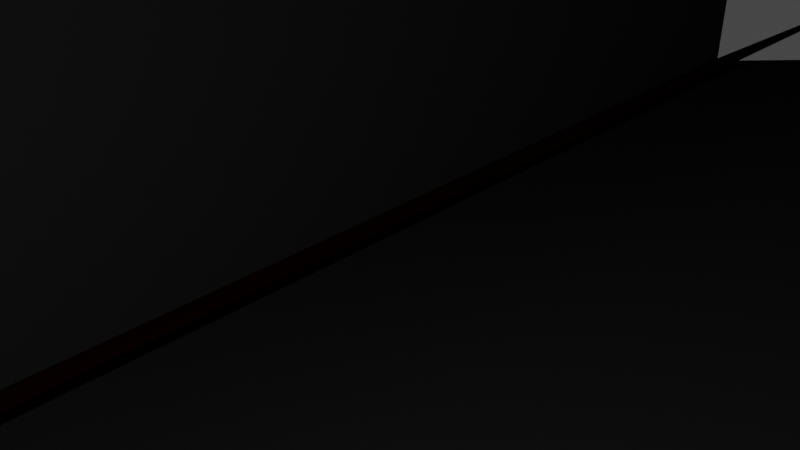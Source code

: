 # Source: spaceship3.blend  (saved by Blender 2.80.75; exported with 4.5.12 LTS)
import bpy
from mathutils import Matrix  # noqa: F401  (used for matrix-valued properties, if any)

bpy.ops.wm.read_factory_settings(use_empty=True)
scene = bpy.context.scene
scene.name = 'Scene'

# ---- collections
col_collection = bpy.data.collections.new('Collection'); scene.collection.children.link(col_collection)

# ---- materials (node trees are filled in below, after node groups)
mat_lambert4sg = bpy.data.materials.new('lambert4SG')
mat_lambert4sg.surface_render_method = 'BLENDED'
mat_lambert4sg.blend_method = 'BLEND'
mat_lambert4sg.use_transparent_shadow = False
mat_lambert4sg.diffuse_color = (0.07, 0.07, 0.07, 1.0)
mat_lambert4sg.roughness = 1.0
mat_lambert4sg.specular_intensity = 0.0
mat_lambert3sg = bpy.data.materials.new('lambert3SG')
mat_lambert3sg.surface_render_method = 'BLENDED'
mat_lambert3sg.blend_method = 'BLEND'
mat_lambert3sg.use_transparent_shadow = False
mat_lambert3sg.diffuse_color = (0.33, 0.04, 0.04, 1.0)
mat_lambert3sg.roughness = 1.0
mat_lambert3sg.specular_intensity = 0.0
mat_lambert2sg = bpy.data.materials.new('lambert2SG')
mat_lambert2sg.surface_render_method = 'BLENDED'
mat_lambert2sg.blend_method = 'BLEND'
mat_lambert2sg.use_transparent_shadow = False
mat_lambert2sg.diffuse_color = (0.4, 0.4, 0.4, 1.0)
mat_lambert2sg.roughness = 1.0
mat_lambert2sg.specular_intensity = 0.0

# ---- material node trees
mat_lambert4sg.use_nodes = True; mat_lambert4sg.node_tree.nodes.clear()
_N = mat_lambert4sg.node_tree.nodes; _L = mat_lambert4sg.node_tree.links
n0 = _N.new('ShaderNodeOutputMaterial'); n0.name = 'Material Output'; n0.location = (300, 300)
n1 = _N.new('ShaderNodeBsdfPrincipled'); n1.name = 'Principled BSDF'; n1.location = (10, 300)
n1.distribution = 'GGX'
n1.subsurface_method = 'BURLEY'
n1.inputs[0].default_value = (0.07, 0.07, 0.07, 1.0)
n1.inputs[2].default_value = 1.0
n1.inputs[3].default_value = 1.0
n1.inputs[13].default_value = 0.0
n1.inputs[27].default_value = (0.0, 0.0, 0.0, 1.0)
n1.inputs[28].default_value = 1.0
_L.new(n1.outputs[0], n0.inputs[0])
n0.is_active_output = True
mat_lambert3sg.use_nodes = True; mat_lambert3sg.node_tree.nodes.clear()
_N = mat_lambert3sg.node_tree.nodes; _L = mat_lambert3sg.node_tree.links
n0 = _N.new('ShaderNodeOutputMaterial'); n0.name = 'Material Output'; n0.location = (300, 300)
n1 = _N.new('ShaderNodeBsdfPrincipled'); n1.name = 'Principled BSDF'; n1.location = (10, 300)
n1.distribution = 'GGX'
n1.subsurface_method = 'BURLEY'
n1.inputs[0].default_value = (0.33, 0.04, 0.04, 1.0)
n1.inputs[2].default_value = 1.0
n1.inputs[3].default_value = 1.0
n1.inputs[13].default_value = 0.0
n1.inputs[27].default_value = (0.0, 0.0, 0.0, 1.0)
n1.inputs[28].default_value = 1.0
_L.new(n1.outputs[0], n0.inputs[0])
n0.is_active_output = True
mat_lambert2sg.use_nodes = True; mat_lambert2sg.node_tree.nodes.clear()
_N = mat_lambert2sg.node_tree.nodes; _L = mat_lambert2sg.node_tree.links
n0 = _N.new('ShaderNodeOutputMaterial'); n0.name = 'Material Output'; n0.location = (300, 300)
n1 = _N.new('ShaderNodeBsdfPrincipled'); n1.name = 'Principled BSDF'; n1.location = (10, 300)
n1.distribution = 'GGX'
n1.subsurface_method = 'BURLEY'
n1.inputs[0].default_value = (0.4, 0.4, 0.4, 1.0)
n1.inputs[2].default_value = 1.0
n1.inputs[3].default_value = 1.0
n1.inputs[13].default_value = 0.0
n1.inputs[27].default_value = (0.0, 0.0, 0.0, 1.0)
n1.inputs[28].default_value = 1.0
_L.new(n1.outputs[0], n0.inputs[0])
n0.is_active_output = True

# ---- world
world_world = bpy.data.worlds.new('World'); scene.world = world_world
world_world.use_nodes = True; world_world.node_tree.nodes.clear()
_N = world_world.node_tree.nodes; _L = world_world.node_tree.links
n0 = _N.new('ShaderNodeOutputWorld'); n0.name = 'World Output'; n0.location = (300, 300)
n1 = _N.new('ShaderNodeBackground'); n1.name = 'Background'; n1.location = (10, 300)
n1.inputs[0].default_value = (0.05088, 0.05088, 0.05088, 1.0)
_L.new(n1.outputs[0], n0.inputs[0])
n0.is_active_output = True
world_world.color = (0.05088, 0.05088, 0.05088)
world_world.use_sun_shadow = False
world_world.sun_shadow_jitter_overblur = 0.0

# ---- cameras
cam_camera = bpy.data.cameras.new('Camera')
cam_camera.clip_end = 100.0
cam_camera.ortho_scale = 7.314

# ---- lights
light_light = bpy.data.lights.new('Light', 'POINT')
light_light.transmission_factor = 0.0
light_light.energy = 1000.0
light_light.shadow_soft_size = 0.1
light_light.shadow_maximum_resolution = 0.006
light_light.use_absolute_resolution = True

# ---- meshes
me_spaceship3 = bpy.data.meshes.new('spaceship3')
me_spaceship3.from_pydata([(-18.21, -32.07, 356.8), (18.21, -32.07, 356.8), (24.01, -2.527, 366.0), (-24.01, -2.527, 366.0), (45.08, 18.99, 68.5), (-45.08, 18.99, 68.5), (-65.64, 40.36, -199.6), (65.64, 40.36, -199.6), (49.8, -24.82, -199.6), (-49.8, -24.82, -199.6), (50.89, 24.92, -13.53), (-26.77, 91.6, -57.61), (26.77, 91.6, -57.61), (20.55, 107.0, -267.8), (-20.55, 107.0, -267.8), (24.1, 73.09, 0.1459), (-24.1, 73.09, 0.1459), (-50.89, 24.92, -13.53)], [], [(0, 1, 2, 3), (3, 2, 4, 5), (6, 7, 8, 9), (8, 1, 0, 9), (10, 8, 7), (9, 0, 3, 5), (11, 12, 13, 14), (5, 4, 15, 16), (10, 7, 13, 12), (7, 6, 14, 13), (6, 17, 11, 14), (10, 12, 15), (12, 11, 16, 15), (16, 17, 5), (10, 15, 4), (11, 17, 16), (8, 4, 2, 1), (9, 17, 6), (10, 4, 8), (9, 5, 17)])
me_spaceship3.polygons.foreach_set('use_smooth', [0, 0, 0, 0, 1, 1, 0, 0, 0, 0, 0, 0, 0, 0, 0, 0, 1, 1, 1, 1])
me_spaceship3.polygons.foreach_set('material_index', [2, 2, 2, 2, 2, 2, 2, 0, 2, 2, 2, 0, 0, 0, 0, 0, 2, 2, 2, 2])
_k = set([(0, 3), (0, 9), (1, 2), (1, 8), (2, 4), (3, 5), (4, 10), (5, 17), (6, 9), (6, 17), (7, 8), (7, 10)])
me_spaceship3.attributes.new('sharp_edge', 'BOOLEAN', 'EDGE').data.foreach_set('value', [ (min(e.vertices), max(e.vertices)) in _k for e in me_spaceship3.edges])
_uv = me_spaceship3.uv_layers.new(name='UVMap')
_uv.uv.foreach_set('vector', [0.375, 0.0, 0.625, 0.0, 0.625, 0.25, 0.375, 0.25, 0.375, 0.25, 0.625, 0.25, 0.625, 0.3576, 0.375, 0.3576, 0.375, 0.5, 0.625, 0.5, 0.625, 0.75, 0.375, 0.75, 0.625, 0.75, 0.625, 1.0, 0.375, 1.0, 0.375, 0.75, 0.7622, 0.25, 0.875, 0.0, 0.875, 0.25, 0.125, 0.0, 0.375, 0.0, 0.375, 0.25, 0.2674, 0.25, 0.375, 0.3872, 0.625, 0.3872, 0.625, 0.5, 0.375, 0.5, 0.375, 0.3872, 0.625, 0.3872, 0.625, 0.3872, 0.375, 0.3872, 0.625, 0.3872, 0.625, 0.5, 0.625, 0.5, 0.625, 0.3872, 0.625, 0.5, 0.375, 0.5, 0.375, 0.5, 0.625, 0.5, 0.375, 0.5, 0.375, 0.3872, 0.375, 0.3872, 0.375, 0.5, 0.625, 0.3872, 0.625, 0.3872, 0.625, 0.3872, 0.625, 0.3872, 0.375, 0.3872, 0.375, 0.3872, 0.625, 0.3872, 0.375, 0.3872, 0.375, 0.3872, 0.375, 0.3872, 0.625, 0.3872, 0.625, 0.3872, 0.625, 0.3872, 0.375, 0.3872, 0.375, 0.3872, 0.375, 0.3872, 0.875, 0.0, 0.7326, 0.25, 0.625, 0.25, 0.625, 0.0, 0.125, 0.0, 0.2378, 0.25, 0.125, 0.25, 0.7622, 0.25, 0.7326, 0.25, 0.875, 0.0, 0.125, 0.0, 0.2674, 0.25, 0.2378, 0.25])
me_spaceship3.materials.append(mat_lambert4sg)
me_spaceship3.materials.append(mat_lambert3sg)
me_spaceship3.materials.append(mat_lambert2sg)
me_spaceship3.use_remesh_preserve_volume = False
me_spaceship3.use_remesh_preserve_attributes = False
me_spaceship3.use_mirror_vertex_groups = False
me_spaceship3.update()
me_spaceship3.normals_split_custom_set([tuple(v) for v in zip(*[iter([0.0, -0.2969, 0.9549, 0.0, -0.2969, 0.9549, 0.0, -0.2969, 0.9549, 0.0, -0.2969, 0.9549, 0.0, 0.9974, 0.07214, 0.0, 0.9974, 0.07214, 0.0, 0.9974, 0.07214, 0.0, 0.9974, 0.07214, 0.0, 0.0, -1.0, 0.0, 0.0, -1.0, 0.0, 0.0, -1.0, 0.0, 0.0, -1.0, 0.0, -0.9999, -0.01303, 0.0, -0.9999, -0.01303, 0.0, -0.9999, -0.01303, 0.0, -0.9999, -0.01303, 0.9732, -0.2235, 0.05407, 0.9717, -0.2294, 0.05604, 0.9701, -0.2357, 0.05736, -0.9717, -0.2294, 0.05604, -0.9753, -0.2143, 0.05293, -0.9753, -0.2143, 0.05293, -0.9753, -0.2144, 0.05293, 0.0, 0.9973, 0.07327, 0.0, 0.9973, 0.07327, 0.0, 0.9973, 0.07327, 0.0, 0.9973, 0.07327, 0.0, 0.7841, 0.6206, 0.0, 0.7841, 0.6206, 0.0, 0.7841, 0.6206, 0.0, 0.7841, 0.6206, 0.8656, 0.4975, 0.05741, 0.8656, 0.4975, 0.05741, 0.8656, 0.4975, 0.05741, 0.8656, 0.4975, 0.05741, 0.0, -0.715, -0.6991, 0.0, -0.715, -0.6991, 0.0, -0.715, -0.6991, 0.0, -0.715, -0.6991, -0.8656, 0.4975, 0.05741, -0.8656, 0.4975, 0.05741, -0.8656, 0.4975, 0.05741, -0.8656, 0.4975, 0.05741, 0.8805, 0.4381, 0.1812, 0.8805, 0.4381, 0.1812, 0.8805, 0.4381, 0.1812, 0.0, 0.9523, 0.3053, 0.0, 0.9523, 0.3053, 0.0, 0.9523, 0.3053, 0.0, 0.9523, 0.3053, -0.8813, 0.4628, 0.09589, -0.8813, 0.4628, 0.09589, -0.8813, 0.4628, 0.09589, 0.8813, 0.4628, 0.09589, 0.8813, 0.4628, 0.09589, 0.8813, 0.4628, 0.09589, -0.8805, 0.4381, 0.1812, -0.8805, 0.4381, 0.1812, -0.8805, 0.4381, 0.1812, 0.9717, -0.2294, 0.05604, 0.9753, -0.2144, 0.05293, 0.9753, -0.2143, 0.05293, 0.9753, -0.2143, 0.05293, -0.9717, -0.2294, 0.05604, -0.9732, -0.2235, 0.05407, -0.9701, -0.2357, 0.05736, 0.9732, -0.2235, 0.05407, 0.9753, -0.2144, 0.05293, 0.9717, -0.2294, 0.05604, -0.9717, -0.2294, 0.05604, -0.9753, -0.2144, 0.05293, -0.9732, -0.2235, 0.05407])] * 3)])
me_spaceship3_001 = bpy.data.meshes.new('spaceship3.001')
me_spaceship3_001.from_pydata([(-52.74, -20.41, 114.0), (-52.74, -6.115, 114.0), (-67.03, -6.115, 114.0), (-67.03, -20.41, 114.0), (-52.74, -6.115, -9.96), (-67.03, -6.115, -9.96), (-52.74, -20.41, -9.96), (-67.03, -20.41, -9.96)], [], [(0, 1, 2, 3), (1, 4, 5, 2), (6, 0, 3, 7), (3, 2, 5, 7), (6, 4, 1, 0)])
_uv = me_spaceship3_001.uv_layers.new(name='UVMap')
_uv.uv.foreach_set('vector', [0.375, 0.0, 0.375, 0.25, 0.625, 0.25, 0.625, 0.0, 0.375, 0.25, 0.375, 0.5, 0.625, 0.5, 0.625, 0.25, 0.375, 0.75, 0.375, 1.0, 0.625, 1.0, 0.625, 0.75, 0.625, 0.0, 0.625, 0.25, 0.875, 0.25, 0.875, 0.0, 0.125, 0.0, 0.125, 0.25, 0.375, 0.25, 0.375, 0.0])
me_spaceship3_001.materials.append(mat_lambert4sg)
me_spaceship3_001.materials.append(mat_lambert3sg)
me_spaceship3_001.materials.append(mat_lambert2sg)
me_spaceship3_001.use_remesh_preserve_volume = False
me_spaceship3_001.use_remesh_preserve_attributes = False
me_spaceship3_001.use_mirror_vertex_groups = False
me_spaceship3_001.update()
me_spaceship3_001.normals_split_custom_set([tuple(v) for v in zip(*[iter([0.0, 0.0, 1.0, 0.0, 0.0, 1.0, 0.0, 0.0, 1.0, 0.0, 0.0, 1.0, 0.0, 1.0, 0.0, 0.0, 1.0, 0.0, 0.0, 1.0, 0.0, 0.0, 1.0, 0.0, 0.0, -1.0, 0.0, 0.0, -1.0, 0.0, 0.0, -1.0, 0.0, 0.0, -1.0, 0.0, -1.0, 0.0, 0.0, -1.0, 0.0, 0.0, -1.0, 0.0, 0.0, -1.0, 0.0, 0.0, 1.0, 0.0, 0.0, 1.0, 0.0, 0.0, 1.0, 0.0, 0.0, 1.0, 0.0, 0.0])] * 3)])
me_spaceship3_002 = bpy.data.meshes.new('spaceship3.002')
me_spaceship3_002.from_pydata([(52.74, -20.41, 114.0), (67.03, -20.41, 114.0), (67.03, -6.115, 114.0), (52.74, -6.115, 114.0), (67.03, -6.115, -9.96), (52.74, -6.115, -9.96), (52.74, -20.41, -9.96), (67.03, -20.41, -9.96)], [], [(0, 1, 2, 3), (3, 2, 4, 5), (6, 7, 1, 0), (1, 7, 4, 2), (6, 0, 3, 5)])
_uv = me_spaceship3_002.uv_layers.new(name='UVMap')
_uv.uv.foreach_set('vector', [0.375, 0.0, 0.625, 0.0, 0.625, 0.25, 0.375, 0.25, 0.375, 0.25, 0.625, 0.25, 0.625, 0.5, 0.375, 0.5, 0.375, 0.75, 0.625, 0.75, 0.625, 1.0, 0.375, 1.0, 0.625, 0.0, 0.875, 0.0, 0.875, 0.25, 0.625, 0.25, 0.125, 0.0, 0.375, 0.0, 0.375, 0.25, 0.125, 0.25])
me_spaceship3_002.materials.append(mat_lambert4sg)
me_spaceship3_002.materials.append(mat_lambert3sg)
me_spaceship3_002.materials.append(mat_lambert2sg)
me_spaceship3_002.use_remesh_preserve_volume = False
me_spaceship3_002.use_remesh_preserve_attributes = False
me_spaceship3_002.use_mirror_vertex_groups = False
me_spaceship3_002.update()
me_spaceship3_002.normals_split_custom_set([tuple(v) for v in zip(*[iter([0.0, 0.0, 1.0, 0.0, 0.0, 1.0, 0.0, 0.0, 1.0, 0.0, 0.0, 1.0, 0.0, 1.0, 0.0, 0.0, 1.0, 0.0, 0.0, 1.0, 0.0, 0.0, 1.0, 0.0, 0.0, -1.0, 0.0, 0.0, -1.0, 0.0, 0.0, -1.0, 0.0, 0.0, -1.0, 0.0, 1.0, 0.0, 0.0, 1.0, 0.0, 0.0, 1.0, 0.0, 0.0, 1.0, 0.0, 0.0, -1.0, 0.0, 0.0, -1.0, 0.0, 0.0, -1.0, 0.0, 0.0, -1.0, 0.0, 0.0])] * 3)])
me_spaceship3_003 = bpy.data.meshes.new('spaceship3.003')
me_spaceship3_003.from_pydata([(71.27, -22.88, -36.06), (105.4, -41.58, -19.3), (105.4, -28.52, -19.3), (71.27, -7.998, -36.06), (128.8, -28.52, -153.3), (101.0, -7.998, -186.8), (128.8, -41.58, -153.3), (101.0, -22.88, -186.8), (232.8, -111.5, 43.38), (232.8, -111.5, -28.26), (232.8, -105.2, -28.26), (232.8, -105.2, 43.38), (214.1, -91.43, -50.78), (214.1, -98.9, -50.78), (209.8, -98.9, 32.1), (209.8, -91.43, 32.1)], [], [(0, 1, 2, 3), (3, 2, 4, 5), (5, 4, 6, 7), (7, 6, 1, 0), (8, 9, 10, 11), (4, 12, 13, 6), (1, 6, 13, 14), (2, 1, 14, 15), (4, 2, 15, 12), (12, 10, 9, 13), (14, 13, 9, 8), (15, 14, 8, 11), (12, 15, 11, 10)])
me_spaceship3_003.polygons.foreach_set('use_smooth', [1, 1, 1, 1, 0, 1, 1, 1, 1, 1, 1, 1, 1])
me_spaceship3_003.polygons.foreach_set('material_index', [1, 1, 1, 1, 1, 2, 2, 2, 2, 1, 1, 1, 1])
_k = set([(0, 1), (0, 3), (0, 7), (1, 14), (2, 3), (2, 15), (3, 5), (4, 5), (4, 12), (5, 7), (6, 7), (6, 13), (8, 9), (8, 11), (8, 14), (9, 10), (9, 13), (10, 11), (10, 12), (11, 15)])
me_spaceship3_003.attributes.new('sharp_edge', 'BOOLEAN', 'EDGE').data.foreach_set('value', [ (min(e.vertices), max(e.vertices)) in _k for e in me_spaceship3_003.edges])
_uv = me_spaceship3_003.uv_layers.new(name='UVMap')
_uv.uv.foreach_set('vector', [0.375, 0.0, 0.4278, 0.0, 0.4278, 0.25, 0.375, 0.25, 0.375, 0.25, 0.4278, 0.25, 0.4278, 0.5, 0.375, 0.5, 0.375, 0.5, 0.4278, 0.5, 0.4278, 0.75, 0.375, 0.75, 0.375, 0.75, 0.4278, 0.75, 0.4278, 1.0, 0.375, 1.0, 0.625, 0.0, 0.875, 0.0, 0.875, 0.25, 0.625, 0.25, 0.4278, 0.5, 0.5895, 0.5, 0.5895, 0.75, 0.4278, 0.75, 0.4278, 1.0, 0.4278, 0.75, 0.5895, 0.75, 0.5895, 1.0, 0.4278, 0.25, 0.4278, 0.0, 0.5895, 0.0, 0.5895, 0.25, 0.4278, 0.5, 0.4278, 0.25, 0.5895, 0.25, 0.5895, 0.5, 0.5895, 0.5, 0.625, 0.5, 0.625, 0.75, 0.5895, 0.75, 0.5895, 1.0, 0.5895, 0.75, 0.625, 0.75, 0.625, 1.0, 0.5895, 0.25, 0.5895, 0.0, 0.625, 0.0, 0.625, 0.25, 0.5895, 0.5, 0.5895, 0.25, 0.625, 0.25, 0.625, 0.5])
me_spaceship3_003.materials.append(mat_lambert4sg)
me_spaceship3_003.materials.append(mat_lambert3sg)
me_spaceship3_003.materials.append(mat_lambert2sg)
me_spaceship3_003.use_remesh_preserve_volume = False
me_spaceship3_003.use_remesh_preserve_attributes = False
me_spaceship3_003.use_mirror_vertex_groups = False
me_spaceship3_003.update()
me_spaceship3_003.normals_split_custom_set([tuple(v) for v in zip(*[iter([-0.4413, 0.0, 0.8973, -0.4413, 0.0, 0.8973, -0.4413, 0.0, 0.8973, -0.4413, 0.0, 0.8973, 0.4969, 0.8628, 0.09281, 0.5099, 0.8572, 0.07224, 0.5054, 0.8592, 0.07941, 0.4969, 0.8628, 0.09281, 0.769, 0.0, -0.6392, 0.769, 0.0, -0.6392, 0.769, 0.0, -0.6392, 0.769, 0.0, -0.6392, -0.4629, -0.8822, -0.08645, -0.471, -0.879, -0.07413, -0.4754, -0.8772, -0.06729, -0.4629, -0.8822, -0.08645, 1.0, 0.0, 0.0, 1.0, 0.0, 0.0, 1.0, 0.0, 0.0, 1.0, 0.0, 0.0, 0.769, 0.0, -0.6392, 0.769, 0.0, -0.6392, 0.769, 0.0, -0.6392, 0.769, 0.0, -0.6392, -0.4754, -0.8772, -0.06729, -0.471, -0.879, -0.07413, -0.4808, -0.8748, -0.05882, -0.4851, -0.8729, -0.05216, -0.4413, 0.0, 0.8973, -0.4413, 0.0, 0.8973, -0.4413, 0.0, 0.8973, -0.4413, 0.0, 0.8973, 0.5054, 0.8592, 0.07941, 0.5099, 0.8572, 0.07224, 0.5199, 0.8524, 0.056, 0.5156, 0.8545, 0.06299, 0.769, 0.0, -0.6392, 0.769, 0.0, -0.6392, 0.769, 0.0, -0.6392, 0.769, 0.0, -0.6392, -0.4851, -0.8729, -0.05216, -0.4808, -0.8748, -0.05882, -0.5088, -0.8608, -0.0139, -0.5088, -0.8608, -0.0139, -0.4413, 0.0, 0.8973, -0.4413, 0.0, 0.8973, -0.4413, 0.0, 0.8973, -0.4413, 0.0, 0.8973, 0.5156, 0.8545, 0.06299, 0.5199, 0.8524, 0.056, 0.5442, 0.8388, 0.01487, 0.5442, 0.8388, 0.01487])] * 3)])
me_spaceship3_004 = bpy.data.meshes.new('spaceship3.004')
me_spaceship3_004.from_pydata([(-71.27, -22.88, -36.06), (-71.27, -7.998, -36.06), (-105.4, -28.52, -19.3), (-105.4, -41.58, -19.3), (-101.0, -7.998, -186.8), (-128.8, -28.52, -153.3), (-101.0, -22.88, -186.8), (-128.8, -41.58, -153.3), (-232.8, -111.5, 43.38), (-232.8, -105.2, 43.38), (-232.8, -105.2, -28.26), (-232.8, -111.5, -28.26), (-214.1, -98.9, -50.78), (-214.1, -91.43, -50.78), (-209.8, -98.9, 32.1), (-209.8, -91.43, 32.1)], [], [(0, 1, 2, 3), (1, 4, 5, 2), (4, 6, 7, 5), (6, 0, 3, 7), (8, 9, 10, 11), (5, 7, 12, 13), (3, 14, 12, 7), (2, 15, 14, 3), (5, 13, 15, 2), (13, 12, 11, 10), (14, 8, 11, 12), (15, 9, 8, 14), (13, 10, 9, 15)])
me_spaceship3_004.polygons.foreach_set('use_smooth', [1, 1, 1, 1, 0, 1, 1, 1, 1, 1, 1, 1, 1])
me_spaceship3_004.polygons.foreach_set('material_index', [1, 1, 1, 1, 1, 2, 2, 2, 2, 1, 1, 1, 1])
_k = set([(0, 1), (0, 3), (0, 6), (1, 2), (1, 4), (2, 15), (3, 14), (4, 5), (4, 6), (5, 13), (6, 7), (7, 12), (8, 9), (8, 11), (8, 14), (9, 10), (9, 15), (10, 11), (10, 13), (11, 12)])
me_spaceship3_004.attributes.new('sharp_edge', 'BOOLEAN', 'EDGE').data.foreach_set('value', [ (min(e.vertices), max(e.vertices)) in _k for e in me_spaceship3_004.edges])
_uv = me_spaceship3_004.uv_layers.new(name='UVMap')
_uv.uv.foreach_set('vector', [0.375, 0.0, 0.375, 0.25, 0.4278, 0.25, 0.4278, 0.0, 0.375, 0.25, 0.375, 0.5, 0.4278, 0.5, 0.4278, 0.25, 0.375, 0.5, 0.375, 0.75, 0.4278, 0.75, 0.4278, 0.5, 0.375, 0.75, 0.375, 1.0, 0.4278, 1.0, 0.4278, 0.75, 0.625, 0.0, 0.625, 0.25, 0.875, 0.25, 0.875, 0.0, 0.4278, 0.5, 0.4278, 0.75, 0.5895, 0.75, 0.5895, 0.5, 0.4278, 1.0, 0.5895, 1.0, 0.5895, 0.75, 0.4278, 0.75, 0.4278, 0.25, 0.5895, 0.25, 0.5895, 0.0, 0.4278, 0.0, 0.4278, 0.5, 0.5895, 0.5, 0.5895, 0.25, 0.4278, 0.25, 0.5895, 0.5, 0.5895, 0.75, 0.625, 0.75, 0.625, 0.5, 0.5895, 1.0, 0.625, 1.0, 0.625, 0.75, 0.5895, 0.75, 0.5895, 0.25, 0.625, 0.25, 0.625, 0.0, 0.5895, 0.0, 0.5895, 0.5, 0.625, 0.5, 0.625, 0.25, 0.5895, 0.25])
me_spaceship3_004.materials.append(mat_lambert4sg)
me_spaceship3_004.materials.append(mat_lambert3sg)
me_spaceship3_004.materials.append(mat_lambert2sg)
me_spaceship3_004.use_remesh_preserve_volume = False
me_spaceship3_004.use_remesh_preserve_attributes = False
me_spaceship3_004.use_mirror_vertex_groups = False
me_spaceship3_004.update()
me_spaceship3_004.normals_split_custom_set([tuple(v) for v in zip(*[iter([0.4413, 0.0, 0.8973, 0.4413, 0.0, 0.8973, 0.4413, 0.0, 0.8973, 0.4413, 0.0, 0.8973, -0.4969, 0.8628, 0.09281, -0.4969, 0.8628, 0.09281, -0.5054, 0.8592, 0.07941, -0.5099, 0.8572, 0.07224, -0.769, 0.0, -0.6392, -0.769, 0.0, -0.6392, -0.769, 0.0, -0.6392, -0.769, 0.0, -0.6392, 0.4629, -0.8822, -0.08645, 0.4629, -0.8822, -0.08645, 0.4754, -0.8772, -0.06729, 0.471, -0.879, -0.07413, -1.0, 0.0, 0.0, -1.0, 0.0, 0.0, -1.0, 0.0, 0.0, -1.0, 0.0, 0.0, -0.769, 0.0, -0.6392, -0.769, 0.0, -0.6392, -0.769, 0.0, -0.6392, -0.769, 0.0, -0.6392, 0.4754, -0.8772, -0.06729, 0.4851, -0.8729, -0.05216, 0.4808, -0.8748, -0.05882, 0.471, -0.879, -0.07413, 0.4413, 0.0, 0.8973, 0.4413, 0.0, 0.8973, 0.4413, 0.0, 0.8973, 0.4413, 0.0, 0.8973, -0.5054, 0.8592, 0.07941, -0.5156, 0.8545, 0.06299, -0.5199, 0.8524, 0.056, -0.5099, 0.8572, 0.07224, -0.769, 0.0, -0.6392, -0.769, 0.0, -0.6392, -0.769, 0.0, -0.6392, -0.769, 0.0, -0.6392, 0.4851, -0.8729, -0.05216, 0.5088, -0.8608, -0.0139, 0.5088, -0.8608, -0.0139, 0.4808, -0.8748, -0.05882, 0.4413, 0.0, 0.8973, 0.4413, 0.0, 0.8973, 0.4413, 0.0, 0.8973, 0.4413, 0.0, 0.8973, -0.5156, 0.8545, 0.06299, -0.5442, 0.8388, 0.01487, -0.5442, 0.8388, 0.01487, -0.5199, 0.8524, 0.056])] * 3)])
me_spaceship3_005 = bpy.data.meshes.new('spaceship3.005')
me_spaceship3_005.from_pydata([(-25.24, -21.72, 71.47), (-43.85, 15.75, 71.47), (-83.32, -3.862, -20.92), (-64.7, -41.32, -20.92), (-62.92, 33.25, -195.2), (-120.4, 4.679, -195.2), (-40.26, -19.96, -195.2), (-94.72, -47.02, -195.2)], [], [(0, 1, 2, 3), (1, 4, 5, 2), (4, 6, 7, 5), (6, 0, 3, 7), (3, 2, 5, 7)])
me_spaceship3_005.polygons.foreach_set('material_index', [1, 1, 1, 1, 1])
_uv = me_spaceship3_005.uv_layers.new(name='UVMap')
_uv.uv.foreach_set('vector', [0.375, 0.0, 0.375, 0.25, 0.625, 0.25, 0.625, 0.0, 0.375, 0.25, 0.375, 0.5, 0.625, 0.5, 0.625, 0.25, 0.375, 0.5, 0.375, 0.75, 0.625, 0.75, 0.625, 0.5, 0.375, 0.75, 0.375, 1.0, 0.625, 1.0, 0.625, 0.75, 0.625, 0.0, 0.625, 0.25, 0.875, 0.25, 0.875, 0.0])
me_spaceship3_005.materials.append(mat_lambert4sg)
me_spaceship3_005.materials.append(mat_lambert3sg)
me_spaceship3_005.materials.append(mat_lambert2sg)
me_spaceship3_005.use_remesh_preserve_volume = False
me_spaceship3_005.use_remesh_preserve_attributes = False
me_spaceship3_005.use_mirror_vertex_groups = False
me_spaceship3_005.update()
me_spaceship3_005.normals_split_custom_set([tuple(v) for v in zip(*[iter([-0.8083, -0.4016, 0.4305, -0.8083, -0.4016, 0.4305, -0.8083, -0.4016, 0.4305, -0.8083, -0.4016, 0.4305, -0.5291, 0.8404, 0.117, -0.5291, 0.8404, 0.117, -0.5291, 0.8404, 0.117, -0.5291, 0.8404, 0.117, -2.706e-07, 0.0, -1.0, -2.706e-07, 0.0, -1.0, -2.706e-07, 0.0, -1.0, -2.706e-07, 0.0, -1.0, 0.4765, -0.8782, -0.04084, 0.4765, -0.8782, -0.04084, 0.4765, -0.8782, -0.04084, 0.4765, -0.8782, -0.04084, -0.883, -0.4388, 0.1664, -0.883, -0.4388, 0.1664, -0.883, -0.4388, 0.1664, -0.883, -0.4388, 0.1664])] * 3)])
me_spaceship3_006 = bpy.data.meshes.new('spaceship3.006')
me_spaceship3_006.from_pydata([(25.24, -21.72, 71.47), (64.7, -41.32, -20.92), (83.32, -3.862, -20.92), (43.85, 15.75, 71.47), (120.4, 4.679, -195.2), (62.92, 33.25, -195.2), (94.72, -47.02, -195.2), (40.26, -19.96, -195.2)], [], [(0, 1, 2, 3), (3, 2, 4, 5), (5, 4, 6, 7), (7, 6, 1, 0), (1, 6, 4, 2)])
me_spaceship3_006.polygons.foreach_set('material_index', [1, 1, 1, 1, 1])
_uv = me_spaceship3_006.uv_layers.new(name='UVMap')
_uv.uv.foreach_set('vector', [0.375, 0.0, 0.625, 0.0, 0.625, 0.25, 0.375, 0.25, 0.375, 0.25, 0.625, 0.25, 0.625, 0.5, 0.375, 0.5, 0.375, 0.5, 0.625, 0.5, 0.625, 0.75, 0.375, 0.75, 0.375, 0.75, 0.625, 0.75, 0.625, 1.0, 0.375, 1.0, 0.625, 0.0, 0.875, 0.0, 0.875, 0.25, 0.625, 0.25])
me_spaceship3_006.materials.append(mat_lambert4sg)
me_spaceship3_006.materials.append(mat_lambert3sg)
me_spaceship3_006.materials.append(mat_lambert2sg)
me_spaceship3_006.use_remesh_preserve_volume = False
me_spaceship3_006.use_remesh_preserve_attributes = False
me_spaceship3_006.use_mirror_vertex_groups = False
me_spaceship3_006.update()
me_spaceship3_006.normals_split_custom_set([tuple(v) for v in zip(*[iter([0.8083, -0.4016, 0.4305, 0.8083, -0.4016, 0.4305, 0.8083, -0.4016, 0.4305, 0.8083, -0.4016, 0.4305, 0.5291, 0.8404, 0.117, 0.5291, 0.8404, 0.117, 0.5291, 0.8404, 0.117, 0.5291, 0.8404, 0.117, 1.353e-07, 0.0, -1.0, 1.353e-07, 0.0, -1.0, 1.353e-07, 0.0, -1.0, 1.353e-07, 0.0, -1.0, -0.4765, -0.8782, -0.04084, -0.4765, -0.8782, -0.04084, -0.4765, -0.8782, -0.04084, -0.4765, -0.8782, -0.04084, 0.883, -0.4388, 0.1664, 0.883, -0.4388, 0.1664, 0.883, -0.4388, 0.1664, 0.883, -0.4388, 0.1664])] * 3)])
me_spaceship3_007 = bpy.data.meshes.new('spaceship3.007')
me_spaceship3_007.from_pydata([(-59.48, -15.32, -62.84), (-59.48, -0.7912, -62.84), (-102.3, 15.58, -62.72), (-102.3, 2.977, -62.72), (-100.7, 11.91, -186.7), (-122.2, 20.32, -170.4), (-104.6, -0.3133, -186.7), (-125.2, 9.536, -170.4), (-200.9, 48.95, -62.25), (-200.9, 54.47, -62.25), (-200.9, 51.22, -110.4), (-200.9, 45.71, -110.4)], [], [(0, 1, 2, 3), (1, 4, 5, 2), (4, 6, 7, 5), (6, 0, 3, 7), (8, 9, 10, 11), (2, 5, 10, 9), (7, 11, 10, 5), (3, 8, 11, 7), (2, 9, 8, 3)])
me_spaceship3_007.polygons.foreach_set('use_smooth', [1, 1, 1, 1, 0, 1, 1, 1, 1])
me_spaceship3_007.polygons.foreach_set('material_index', [1, 1, 1, 1, 2, 2, 2, 2, 2])
_k = set([(0, 1), (0, 3), (0, 6), (1, 2), (1, 4), (2, 9), (3, 8), (4, 5), (4, 6), (5, 10), (6, 7), (7, 11), (8, 9), (8, 11), (9, 10), (10, 11)])
me_spaceship3_007.attributes.new('sharp_edge', 'BOOLEAN', 'EDGE').data.foreach_set('value', [ (min(e.vertices), max(e.vertices)) in _k for e in me_spaceship3_007.edges])
_uv = me_spaceship3_007.uv_layers.new(name='UVMap')
_uv.uv.foreach_set('vector', [0.375, 0.0, 0.375, 0.25, 0.4285, 0.25, 0.4285, 0.0, 0.375, 0.25, 0.375, 0.5, 0.4285, 0.5, 0.4285, 0.25, 0.375, 0.5, 0.375, 0.75, 0.4285, 0.75, 0.4285, 0.5, 0.375, 0.75, 0.375, 1.0, 0.4285, 1.0, 0.4285, 0.75, 0.625, 0.0, 0.625, 0.25, 0.875, 0.25, 0.875, 0.0, 0.4285, 0.25, 0.4285, 0.5, 0.625, 0.5, 0.625, 0.25, 0.4285, 0.75, 0.625, 0.75, 0.625, 0.5, 0.4285, 0.5, 0.4285, 1.0, 0.625, 1.0, 0.625, 0.75, 0.4285, 0.75, 0.4285, 0.25, 0.625, 0.25, 0.625, 0.0, 0.4285, 0.0])
me_spaceship3_007.materials.append(mat_lambert4sg)
me_spaceship3_007.materials.append(mat_lambert3sg)
me_spaceship3_007.materials.append(mat_lambert2sg)
me_spaceship3_007.use_remesh_preserve_volume = False
me_spaceship3_007.use_remesh_preserve_attributes = False
me_spaceship3_007.use_mirror_vertex_groups = False
me_spaceship3_007.update()
me_spaceship3_007.normals_split_custom_set([tuple(v) for v in zip(*[iter([0.002956, 0.0, 1.0, 0.002956, 0.0, 1.0, 0.00404, 0.0, 1.0, 0.003597, 0.0, 1.0, 0.3546, 0.9347, -0.02329, 0.3546, 0.9347, -0.02329, 0.3549, 0.9344, -0.02986, 0.3549, 0.9344, -0.03098, -0.5591, 0.1651, -0.8125, -0.5591, 0.1651, -0.8125, -0.5738, 0.1255, -0.8093, -0.575, 0.122, -0.809, -0.3986, -0.9166, 0.03165, -0.3986, -0.9166, 0.03165, -0.4076, -0.9124, 0.03739, -0.4066, -0.9129, 0.03675, -1.0, 0.0, 0.0, -1.0, 0.0, 0.0, -1.0, 0.0, 0.0, -1.0, 0.0, 0.0, 0.3549, 0.9344, -0.03098, 0.3549, 0.9344, -0.02986, 0.3551, 0.9341, -0.03637, 0.3551, 0.9341, -0.03637, -0.5738, 0.1255, -0.8093, -0.5804, 0.1065, -0.8073, -0.5804, 0.1065, -0.8073, -0.575, 0.122, -0.809, -0.4076, -0.9124, 0.03739, -0.4139, -0.9094, 0.0415, -0.4139, -0.9094, 0.0415, -0.4066, -0.9129, 0.03675, 0.00404, 0.0, 1.0, 0.004711, 0.0, 1.0, 0.004711, 0.0, 1.0, 0.003597, 0.0, 1.0])] * 3)])
me_spaceship3_008 = bpy.data.meshes.new('spaceship3.008')
me_spaceship3_008.from_pydata([(59.48, -15.32, -62.84), (102.3, 2.977, -62.72), (102.3, 15.58, -62.72), (59.48, -0.7912, -62.84), (122.2, 20.32, -170.4), (100.7, 11.91, -186.7), (125.2, 9.536, -170.4), (104.6, -0.3133, -186.7), (200.9, 48.95, -62.25), (200.9, 45.71, -110.4), (200.9, 51.22, -110.4), (200.9, 54.47, -62.25)], [], [(0, 1, 2, 3), (3, 2, 4, 5), (5, 4, 6, 7), (7, 6, 1, 0), (8, 9, 10, 11), (2, 11, 10, 4), (6, 4, 10, 9), (1, 6, 9, 8), (2, 1, 8, 11)])
me_spaceship3_008.polygons.foreach_set('use_smooth', [1, 1, 1, 1, 0, 1, 1, 1, 1])
me_spaceship3_008.polygons.foreach_set('material_index', [1, 1, 1, 1, 2, 2, 2, 2, 2])
_k = set([(0, 1), (0, 3), (0, 7), (1, 8), (2, 3), (2, 11), (3, 5), (4, 5), (4, 10), (5, 7), (6, 7), (6, 9), (8, 9), (8, 11), (9, 10), (10, 11)])
me_spaceship3_008.attributes.new('sharp_edge', 'BOOLEAN', 'EDGE').data.foreach_set('value', [ (min(e.vertices), max(e.vertices)) in _k for e in me_spaceship3_008.edges])
_uv = me_spaceship3_008.uv_layers.new(name='UVMap')
_uv.uv.foreach_set('vector', [0.375, 0.0, 0.4285, 0.0, 0.4285, 0.25, 0.375, 0.25, 0.375, 0.25, 0.4285, 0.25, 0.4285, 0.5, 0.375, 0.5, 0.375, 0.5, 0.4285, 0.5, 0.4285, 0.75, 0.375, 0.75, 0.375, 0.75, 0.4285, 0.75, 0.4285, 1.0, 0.375, 1.0, 0.625, 0.0, 0.875, 0.0, 0.875, 0.25, 0.625, 0.25, 0.4285, 0.25, 0.625, 0.25, 0.625, 0.5, 0.4285, 0.5, 0.4285, 0.75, 0.4285, 0.5, 0.625, 0.5, 0.625, 0.75, 0.4285, 1.0, 0.4285, 0.75, 0.625, 0.75, 0.625, 1.0, 0.4285, 0.25, 0.4285, 0.0, 0.625, 0.0, 0.625, 0.25])
me_spaceship3_008.materials.append(mat_lambert4sg)
me_spaceship3_008.materials.append(mat_lambert3sg)
me_spaceship3_008.materials.append(mat_lambert2sg)
me_spaceship3_008.use_remesh_preserve_volume = False
me_spaceship3_008.use_remesh_preserve_attributes = False
me_spaceship3_008.use_mirror_vertex_groups = False
me_spaceship3_008.update()
me_spaceship3_008.normals_split_custom_set([tuple(v) for v in zip(*[iter([-0.002956, 0.0, 1.0, -0.003597, 0.0, 1.0, -0.00404, 0.0, 1.0, -0.002956, 0.0, 1.0, -0.3546, 0.9347, -0.02329, -0.3549, 0.9344, -0.03098, -0.3549, 0.9344, -0.02986, -0.3546, 0.9347, -0.02329, 0.5591, 0.1651, -0.8125, 0.575, 0.1221, -0.809, 0.5738, 0.1255, -0.8093, 0.5591, 0.1651, -0.8125, 0.3986, -0.9166, 0.03165, 0.4066, -0.9129, 0.03675, 0.4076, -0.9124, 0.03739, 0.3986, -0.9166, 0.03165, 1.0, 0.0, 0.0, 1.0, 0.0, 0.0, 1.0, 0.0, 0.0, 1.0, 0.0, 0.0, -0.3549, 0.9344, -0.03098, -0.3551, 0.9341, -0.03637, -0.3551, 0.9341, -0.03637, -0.3549, 0.9344, -0.02986, 0.5738, 0.1255, -0.8093, 0.575, 0.1221, -0.809, 0.5804, 0.1065, -0.8073, 0.5804, 0.1065, -0.8073, 0.4076, -0.9124, 0.03739, 0.4066, -0.9129, 0.03675, 0.4139, -0.9094, 0.0415, 0.4139, -0.9094, 0.0415, -0.00404, 0.0, 1.0, -0.003597, 0.0, 1.0, -0.004711, 0.0, 1.0, -0.004711, 0.0, 1.0])] * 3)])
me_spaceship3_009 = bpy.data.meshes.new('spaceship3.009')
me_spaceship3_009.from_pydata([(-56.12, -17.02, 211.5), (-56.12, -9.499, 211.5), (-63.64, -9.499, 211.5), (-63.64, -17.02, 211.5), (-56.12, -9.499, 113.2), (-63.64, -9.499, 113.2), (-56.12, -17.02, 113.2), (-63.64, -17.02, 113.2)], [], [(0, 1, 2, 3), (1, 4, 5, 2), (6, 0, 3, 7), (3, 2, 5, 7), (6, 4, 1, 0)])
_uv = me_spaceship3_009.uv_layers.new(name='UVMap')
_uv.uv.foreach_set('vector', [0.375, 0.0, 0.375, 0.25, 0.625, 0.25, 0.625, 0.0, 0.375, 0.25, 0.375, 0.5, 0.625, 0.5, 0.625, 0.25, 0.375, 0.75, 0.375, 1.0, 0.625, 1.0, 0.625, 0.75, 0.625, 0.0, 0.625, 0.25, 0.875, 0.25, 0.875, 0.0, 0.125, 0.0, 0.125, 0.25, 0.375, 0.25, 0.375, 0.0])
me_spaceship3_009.materials.append(mat_lambert4sg)
me_spaceship3_009.materials.append(mat_lambert3sg)
me_spaceship3_009.materials.append(mat_lambert2sg)
me_spaceship3_009.use_remesh_preserve_volume = False
me_spaceship3_009.use_remesh_preserve_attributes = False
me_spaceship3_009.use_mirror_vertex_groups = False
me_spaceship3_009.update()
me_spaceship3_009.normals_split_custom_set([tuple(v) for v in zip(*[iter([0.0, 0.0, 1.0, 0.0, 0.0, 1.0, 0.0, 0.0, 1.0, 0.0, 0.0, 1.0, 0.0, 1.0, 0.0, 0.0, 1.0, 0.0, 0.0, 1.0, 0.0, 0.0, 1.0, 0.0, 0.0, -1.0, 0.0, 0.0, -1.0, 0.0, 0.0, -1.0, 0.0, 0.0, -1.0, 0.0, -1.0, 0.0, 0.0, -1.0, 0.0, 0.0, -1.0, 0.0, 0.0, -1.0, 0.0, 0.0, 1.0, 0.0, 0.0, 1.0, 0.0, 0.0, 1.0, 0.0, 0.0, 1.0, 0.0, 0.0])] * 3)])
me_spaceship3_010 = bpy.data.meshes.new('spaceship3.010')
me_spaceship3_010.from_pydata([(72.02, 21.96, -194.6), (112.8, 1.266, -194.6), (127.4, 6.051, -236.3), (67.23, 36.61, -236.3), (75.4, 11.61, -219.8), (102.4, -2.115, -219.8), (88.72, -29.16, -219.8), (61.67, -15.43, -219.8), (36.68, -23.6, -236.3), (96.89, -54.16, -236.3), (92.1, -39.51, -194.6), (51.33, -18.82, -194.6), (112.6, 1.215, -236.3), (72.07, 21.8, -236.3), (92.05, -39.35, -236.3), (51.48, -18.76, -236.3)], [], [(0, 1, 2, 3), (4, 5, 6, 7), (8, 9, 10, 11), (10, 9, 2, 1), (8, 11, 0, 3), (3, 2, 12, 13), (2, 9, 14, 12), (9, 8, 15, 14), (8, 3, 13, 15), (13, 12, 5, 4), (12, 14, 6, 5), (14, 15, 7, 6), (15, 13, 4, 7)])
me_spaceship3_010.polygons.foreach_set('use_smooth', [0, 0, 0, 0, 0, 1, 1, 1, 1, 0, 0, 0, 0])
me_spaceship3_010.polygons.foreach_set('material_index', [2, 0, 2, 2, 2, 2, 2, 2, 2, 2, 2, 2, 2])
_k = set([(2, 3), (2, 9), (3, 8), (8, 9), (12, 13), (12, 14), (13, 15), (14, 15)])
me_spaceship3_010.attributes.new('sharp_edge', 'BOOLEAN', 'EDGE').data.foreach_set('value', [ (min(e.vertices), max(e.vertices)) in _k for e in me_spaceship3_010.edges])
_uv = me_spaceship3_010.uv_layers.new(name='UVMap')
_uv.uv.foreach_set('vector', [0.375, 0.25, 0.625, 0.25, 0.625, 0.5, 0.375, 0.5, 0.375, 0.5, 0.625, 0.5, 0.625, 0.75, 0.375, 0.75, 0.375, 0.75, 0.625, 0.75, 0.625, 1.0, 0.375, 1.0, 0.625, 0.0, 0.875, 0.0, 0.875, 0.25, 0.625, 0.25, 0.125, 0.0, 0.375, 0.0, 0.375, 0.25, 0.125, 0.25, 0.375, 0.5, 0.625, 0.5, 0.625, 0.5, 0.375, 0.5, 0.625, 0.5, 0.625, 0.75, 0.625, 0.75, 0.625, 0.5, 0.625, 0.75, 0.375, 0.75, 0.375, 0.75, 0.625, 0.75, 0.375, 0.75, 0.375, 0.5, 0.375, 0.5, 0.375, 0.75, 0.375, 0.5, 0.625, 0.5, 0.625, 0.5, 0.375, 0.5, 0.625, 0.5, 0.625, 0.75, 0.625, 0.75, 0.625, 0.5, 0.625, 0.75, 0.375, 0.75, 0.375, 0.75, 0.625, 0.75, 0.375, 0.75, 0.375, 0.5, 0.375, 0.5, 0.375, 0.75])
me_spaceship3_010.materials.append(mat_lambert4sg)
me_spaceship3_010.materials.append(mat_lambert3sg)
me_spaceship3_010.materials.append(mat_lambert2sg)
me_spaceship3_010.use_remesh_preserve_volume = False
me_spaceship3_010.use_remesh_preserve_attributes = False
me_spaceship3_010.use_mirror_vertex_groups = False
me_spaceship3_010.update()
me_spaceship3_010.normals_split_custom_set([tuple(v) for v in zip(*[iter([0.4378, 0.8627, 0.2529, 0.4378, 0.8627, 0.2529, 0.4378, 0.8627, 0.2529, 0.4378, 0.8627, 0.2529, -2.654e-07, 0.0, -1.0, -2.654e-07, 0.0, -1.0, -2.654e-07, 0.0, -1.0, -2.654e-07, 0.0, -1.0, -0.4378, -0.8627, 0.2529, -0.4378, -0.8627, 0.2529, -0.4378, -0.8627, 0.2529, -0.4378, -0.8627, 0.2529, 0.8627, -0.4378, 0.2529, 0.8627, -0.4378, 0.2529, 0.8627, -0.4378, 0.2529, 0.8627, -0.4378, 0.2529, -0.8627, 0.4378, 0.2529, -0.8627, 0.4378, 0.2529, -0.8627, 0.4378, 0.2529, -0.8627, 0.4378, 0.2529, 0.0, 0.0, -1.0, -7.848e-07, 0.0, -1.0, -7.848e-07, 0.0, -1.0, 0.0, 0.0, -1.0, -7.848e-07, 0.0, -1.0, -7.848e-07, 0.0, -1.0, -7.848e-07, 0.0, -1.0, -7.848e-07, 0.0, -1.0, -7.848e-07, 0.0, -1.0, 0.0, 0.0, -1.0, 0.0, 0.0, -1.0, -7.848e-07, 0.0, -1.0, 0.0, 0.0, -1.0, 0.0, 0.0, -1.0, 0.0, 0.0, -1.0, 0.0, 0.0, -1.0, -0.4111, -0.8101, -0.4181, -0.4111, -0.8101, -0.4181, -0.4111, -0.8101, -0.4181, -0.4111, -0.8101, -0.4181, -0.8101, 0.4111, -0.4181, -0.8101, 0.4111, -0.4181, -0.8101, 0.4111, -0.4181, -0.8101, 0.4111, -0.4181, 0.4111, 0.8101, -0.4181, 0.4111, 0.8101, -0.4181, 0.4111, 0.8101, -0.4181, 0.4111, 0.8101, -0.4181, 0.8101, -0.4111, -0.4181, 0.8101, -0.4111, -0.4181, 0.8101, -0.4111, -0.4181, 0.8101, -0.4111, -0.4181])] * 3)])
me_spaceship3_011 = bpy.data.meshes.new('spaceship3.011')
me_spaceship3_011.from_pydata([(56.12, -17.02, 211.5), (63.64, -17.02, 211.5), (63.64, -9.499, 211.5), (56.12, -9.499, 211.5), (63.64, -9.499, 113.2), (56.12, -9.499, 113.2), (56.12, -17.02, 113.2), (63.64, -17.02, 113.2)], [], [(0, 1, 2, 3), (3, 2, 4, 5), (6, 7, 1, 0), (1, 7, 4, 2), (6, 0, 3, 5)])
_uv = me_spaceship3_011.uv_layers.new(name='UVMap')
_uv.uv.foreach_set('vector', [0.375, 0.0, 0.625, 0.0, 0.625, 0.25, 0.375, 0.25, 0.375, 0.25, 0.625, 0.25, 0.625, 0.5, 0.375, 0.5, 0.375, 0.75, 0.625, 0.75, 0.625, 1.0, 0.375, 1.0, 0.625, 0.0, 0.875, 0.0, 0.875, 0.25, 0.625, 0.25, 0.125, 0.0, 0.375, 0.0, 0.375, 0.25, 0.125, 0.25])
me_spaceship3_011.materials.append(mat_lambert4sg)
me_spaceship3_011.materials.append(mat_lambert3sg)
me_spaceship3_011.materials.append(mat_lambert2sg)
me_spaceship3_011.use_remesh_preserve_volume = False
me_spaceship3_011.use_remesh_preserve_attributes = False
me_spaceship3_011.use_mirror_vertex_groups = False
me_spaceship3_011.update()
me_spaceship3_011.normals_split_custom_set([tuple(v) for v in zip(*[iter([0.0, 0.0, 1.0, 0.0, 0.0, 1.0, 0.0, 0.0, 1.0, 0.0, 0.0, 1.0, 0.0, 1.0, 0.0, 0.0, 1.0, 0.0, 0.0, 1.0, 0.0, 0.0, 1.0, 0.0, 0.0, -1.0, 0.0, 0.0, -1.0, 0.0, 0.0, -1.0, 0.0, 0.0, -1.0, 0.0, 1.0, 0.0, 0.0, 1.0, 0.0, 0.0, 1.0, 0.0, 0.0, 1.0, 0.0, 0.0, -1.0, 0.0, 0.0, -1.0, 0.0, 0.0, -1.0, 0.0, 0.0, -1.0, 0.0, 0.0])] * 3)])
me_spaceship3_012 = bpy.data.meshes.new('spaceship3.012')
me_spaceship3_012.from_pydata([(-72.02, 21.96, -194.6), (-67.23, 36.61, -236.3), (-127.4, 6.051, -236.3), (-112.8, 1.266, -194.6), (-75.4, 11.61, -219.8), (-61.67, -15.43, -219.8), (-88.72, -29.16, -219.8), (-102.4, -2.115, -219.8), (-36.68, -23.6, -236.3), (-51.33, -18.82, -194.6), (-92.1, -39.51, -194.6), (-96.89, -54.16, -236.3), (-72.07, 21.8, -236.3), (-112.6, 1.215, -236.3), (-92.05, -39.35, -236.3), (-51.48, -18.76, -236.3)], [], [(0, 1, 2, 3), (4, 5, 6, 7), (8, 9, 10, 11), (10, 3, 2, 11), (8, 1, 0, 9), (1, 12, 13, 2), (2, 13, 14, 11), (11, 14, 15, 8), (8, 15, 12, 1), (12, 4, 7, 13), (13, 7, 6, 14), (14, 6, 5, 15), (15, 5, 4, 12)])
me_spaceship3_012.polygons.foreach_set('use_smooth', [0, 0, 0, 0, 0, 1, 1, 1, 1, 0, 0, 0, 0])
me_spaceship3_012.polygons.foreach_set('material_index', [2, 0, 2, 2, 2, 2, 2, 2, 2, 2, 2, 2, 2])
_k = set([(1, 2), (1, 8), (2, 11), (8, 11), (12, 13), (12, 15), (13, 14), (14, 15)])
me_spaceship3_012.attributes.new('sharp_edge', 'BOOLEAN', 'EDGE').data.foreach_set('value', [ (min(e.vertices), max(e.vertices)) in _k for e in me_spaceship3_012.edges])
_uv = me_spaceship3_012.uv_layers.new(name='UVMap')
_uv.uv.foreach_set('vector', [0.375, 0.25, 0.375, 0.5, 0.625, 0.5, 0.625, 0.25, 0.375, 0.5, 0.375, 0.75, 0.625, 0.75, 0.625, 0.5, 0.375, 0.75, 0.375, 1.0, 0.625, 1.0, 0.625, 0.75, 0.625, 0.0, 0.625, 0.25, 0.875, 0.25, 0.875, 0.0, 0.125, 0.0, 0.125, 0.25, 0.375, 0.25, 0.375, 0.0, 0.375, 0.5, 0.375, 0.5, 0.625, 0.5, 0.625, 0.5, 0.625, 0.5, 0.625, 0.5, 0.625, 0.75, 0.625, 0.75, 0.625, 0.75, 0.625, 0.75, 0.375, 0.75, 0.375, 0.75, 0.375, 0.75, 0.375, 0.75, 0.375, 0.5, 0.375, 0.5, 0.375, 0.5, 0.375, 0.5, 0.625, 0.5, 0.625, 0.5, 0.625, 0.5, 0.625, 0.5, 0.625, 0.75, 0.625, 0.75, 0.625, 0.75, 0.625, 0.75, 0.375, 0.75, 0.375, 0.75, 0.375, 0.75, 0.375, 0.75, 0.375, 0.5, 0.375, 0.5])
me_spaceship3_012.materials.append(mat_lambert4sg)
me_spaceship3_012.materials.append(mat_lambert3sg)
me_spaceship3_012.materials.append(mat_lambert2sg)
me_spaceship3_012.use_remesh_preserve_volume = False
me_spaceship3_012.use_remesh_preserve_attributes = False
me_spaceship3_012.use_mirror_vertex_groups = False
me_spaceship3_012.update()
me_spaceship3_012.normals_split_custom_set([tuple(v) for v in zip(*[iter([-0.4378, 0.8627, 0.2529, -0.4378, 0.8627, 0.2529, -0.4378, 0.8627, 0.2529, -0.4378, 0.8627, 0.2529, 5.308e-07, 0.0, -1.0, 5.308e-07, 0.0, -1.0, 5.308e-07, 0.0, -1.0, 5.308e-07, 0.0, -1.0, 0.4378, -0.8627, 0.2529, 0.4378, -0.8627, 0.2529, 0.4378, -0.8627, 0.2529, 0.4378, -0.8627, 0.2529, -0.8627, -0.4378, 0.2529, -0.8627, -0.4378, 0.2529, -0.8627, -0.4378, 0.2529, -0.8627, -0.4378, 0.2529, 0.8627, 0.4378, 0.2529, 0.8627, 0.4378, 0.2529, 0.8627, 0.4378, 0.2529, 0.8627, 0.4378, 0.2529, -2.943e-07, 0.0, -1.0, -2.943e-07, 0.0, -1.0, 4.905e-07, 0.0, -1.0, 4.905e-07, 0.0, -1.0, 4.905e-07, 0.0, -1.0, 4.905e-07, 0.0, -1.0, 2.943e-07, 0.0, -1.0, 2.943e-07, 0.0, -1.0, 2.943e-07, 0.0, -1.0, 2.943e-07, 0.0, -1.0, -4.905e-07, 0.0, -1.0, -4.905e-07, 0.0, -1.0, -4.905e-07, 0.0, -1.0, -4.905e-07, 0.0, -1.0, -2.943e-07, 0.0, -1.0, -2.943e-07, 0.0, -1.0, 0.4111, -0.8101, -0.4181, 0.4111, -0.8101, -0.4181, 0.4111, -0.8101, -0.4181, 0.4111, -0.8101, -0.4181, 0.8101, 0.4111, -0.4181, 0.8101, 0.4111, -0.4181, 0.8101, 0.4111, -0.4181, 0.8101, 0.4111, -0.4181, -0.4111, 0.8101, -0.4181, -0.4111, 0.8101, -0.4181, -0.4111, 0.8101, -0.4181, -0.4111, 0.8101, -0.4181, -0.8101, -0.4111, -0.4181, -0.8101, -0.4111, -0.4181, -0.8101, -0.4111, -0.4181, -0.8101, -0.4111, -0.4181])] * 3)])
me_spaceship3_013 = bpy.data.meshes.new('spaceship3.013')
me_spaceship3_013.from_pydata([(-6.281, 92.56, -74.78), (6.281, 92.56, -74.78), (3.381, 128.7, -180.9), (-3.381, 128.7, -180.9), (3.316, 128.7, -216.3), (-3.316, 128.7, -216.3), (11.41, 92.53, -212.1), (-11.41, 92.53, -212.1)], [], [(0, 1, 2, 3), (3, 2, 4, 5), (5, 4, 6, 7), (1, 6, 4, 2), (7, 0, 3, 5)])
me_spaceship3_013.polygons.foreach_set('material_index', [1, 1, 1, 1, 1])
_uv = me_spaceship3_013.uv_layers.new(name='UVMap')
_uv.uv.foreach_set('vector', [0.375, 0.0, 0.625, 0.0, 0.625, 0.25, 0.375, 0.25, 0.375, 0.25, 0.625, 0.25, 0.625, 0.5, 0.375, 0.5, 0.375, 0.5, 0.625, 0.5, 0.625, 0.75, 0.375, 0.75, 0.625, 0.0, 0.875, 0.0, 0.875, 0.25, 0.625, 0.25, 0.125, 0.0, 0.375, 0.0, 0.375, 0.25, 0.125, 0.25])
me_spaceship3_013.materials.append(mat_lambert4sg)
me_spaceship3_013.materials.append(mat_lambert3sg)
me_spaceship3_013.materials.append(mat_lambert2sg)
me_spaceship3_013.use_remesh_preserve_volume = False
me_spaceship3_013.use_remesh_preserve_attributes = False
me_spaceship3_013.use_mirror_vertex_groups = False
me_spaceship3_013.update()
me_spaceship3_013.normals_split_custom_set([tuple(v) for v in zip(*[iter([0.0, 0.9467, 0.3222, 0.0, 0.9467, 0.3222, 0.0, 0.9467, 0.3222, 0.0, 0.9467, 0.3222, 0.0, 1.0, 2.578e-07, 0.0, 1.0, 2.578e-07, 0.0, 1.0, 2.578e-07, 0.0, 1.0, 2.578e-07, 0.0, -0.1153, -0.9933, 0.0, -0.1153, -0.9933, 0.0, -0.1153, -0.9933, 0.0, -0.1153, -0.9933, 0.9808, 0.1931, 0.02872, 0.9808, 0.1931, 0.02872, 0.9808, 0.1931, 0.02872, 0.9808, 0.1931, 0.02872, -0.9808, 0.1931, 0.02872, -0.9808, 0.1931, 0.02872, -0.9808, 0.1931, 0.02872, -0.9808, 0.1931, 0.02872])] * 3)])

# ---- objects
ob_light = bpy.data.objects.new('Light', light_light)
ob_camera = bpy.data.objects.new('Camera', cam_camera)
ob_hull = bpy.data.objects.new('hull', me_spaceship3)
ob_basecannonright = bpy.data.objects.new('baseCannonRight', me_spaceship3_001)
ob_basecannonleft = bpy.data.objects.new('baseCannonLeft', me_spaceship3_002)
ob_winglowerleft = bpy.data.objects.new('wingLowerLeft', me_spaceship3_003)
ob_winglowerright = bpy.data.objects.new('wingLowerRight', me_spaceship3_004)
ob_boxright = bpy.data.objects.new('boxRight', me_spaceship3_005)
ob_boxleft = bpy.data.objects.new('boxLeft', me_spaceship3_006)
ob_wingupperright = bpy.data.objects.new('wingUpperRight', me_spaceship3_007)
ob_wingupperleft = bpy.data.objects.new('wingUpperLeft', me_spaceship3_008)
ob_cannonright = bpy.data.objects.new('cannonRight', me_spaceship3_009)
ob_engineleft = bpy.data.objects.new('engineLeft', me_spaceship3_010)
ob_cannonleft = bpy.data.objects.new('cannonLeft', me_spaceship3_011)
ob_engineright = bpy.data.objects.new('engineRight', me_spaceship3_012)
ob_tail = bpy.data.objects.new('tail', me_spaceship3_013)

# ---- transforms, parenting, visibility, modifiers, constraints
ob_light.location = (4.076, 1.005, 5.904)
ob_light.rotation_euler = (0.6503, 0.05522, 1.866)
ob_light.lock_rotations_4d = False
ob_light.empty_display_type = 'ARROWS'
ob_light.color = (0.0, 0.0, 0.0, 0.0)
ob_light.lineart.crease_threshold = 0.0
ob_camera.location = (7.359, -6.926, 4.958)
ob_camera.rotation_euler = (1.109, 0.0, 0.8149)
ob_camera.lock_rotations_4d = False
ob_camera.empty_display_type = 'ARROWS'
ob_camera.color = (0.0, 0.0, 0.0, 0.0)
ob_camera.display_type = 'WIRE'
ob_camera.lineart.crease_threshold = 0.0
ob_hull.location = (0.0, 0.0, 0.0)
ob_hull.rotation_euler = (1.571, -0.0, 0.0)
ob_hull.lineart.crease_threshold = 0.0
ob_basecannonright.parent = ob_boxright
ob_basecannonright.matrix_parent_inverse = Matrix(((1.0, 0.0, 0.0, -0.0), (0.0, -4.371e-08, 1.0, 0.0), (0.0, -1.0, -4.371e-08, 0.0), (-0.0, 0.0, -0.0, 1.0)))
ob_basecannonright.location = (0.0, 0.0, 0.0)
ob_basecannonright.rotation_euler = (1.571, -0.0, 0.0)
ob_basecannonright.lineart.crease_threshold = 0.0
ob_basecannonleft.parent = ob_boxleft
ob_basecannonleft.matrix_parent_inverse = Matrix(((1.0, 0.0, 0.0, -0.0), (0.0, -4.371e-08, 1.0, 0.0), (0.0, -1.0, -4.371e-08, 0.0), (-0.0, 0.0, -0.0, 1.0)))
ob_basecannonleft.location = (0.0, 0.0, 0.0)
ob_basecannonleft.rotation_euler = (1.571, -0.0, 0.0)
ob_basecannonleft.lineart.crease_threshold = 0.0
ob_winglowerleft.parent = ob_boxleft
ob_winglowerleft.matrix_parent_inverse = Matrix(((1.0, 0.0, 0.0, -0.0), (0.0, -4.371e-08, 1.0, 0.0), (0.0, -1.0, -4.371e-08, 0.0), (-0.0, 0.0, -0.0, 1.0)))
ob_winglowerleft.location = (0.0, 0.0, 0.0)
ob_winglowerleft.rotation_euler = (1.571, -0.0, 0.0)
ob_winglowerleft.lineart.crease_threshold = 0.0
ob_winglowerright.parent = ob_boxright
ob_winglowerright.matrix_parent_inverse = Matrix(((1.0, 0.0, 0.0, -0.0), (0.0, -4.371e-08, 1.0, 0.0), (0.0, -1.0, -4.371e-08, 0.0), (-0.0, 0.0, -0.0, 1.0)))
ob_winglowerright.location = (0.0, 0.0, 0.0)
ob_winglowerright.rotation_euler = (1.571, -0.0, 0.0)
ob_winglowerright.lineart.crease_threshold = 0.0
ob_boxright.parent = ob_hull
ob_boxright.matrix_parent_inverse = Matrix(((1.0, 0.0, 0.0, -0.0), (0.0, -4.371e-08, 1.0, 0.0), (0.0, -1.0, -4.371e-08, 0.0), (-0.0, 0.0, -0.0, 1.0)))
ob_boxright.location = (0.0, 0.0, 0.0)
ob_boxright.rotation_euler = (1.571, -0.0, 0.0)
ob_boxright.lineart.crease_threshold = 0.0
ob_boxleft.parent = ob_hull
ob_boxleft.matrix_parent_inverse = Matrix(((1.0, 0.0, 0.0, -0.0), (0.0, -4.371e-08, 1.0, 0.0), (0.0, -1.0, -4.371e-08, 0.0), (-0.0, 0.0, -0.0, 1.0)))
ob_boxleft.location = (0.0, 0.0, 0.0)
ob_boxleft.rotation_euler = (1.571, -0.0, 0.0)
ob_boxleft.lineart.crease_threshold = 0.0
ob_wingupperright.parent = ob_boxright
ob_wingupperright.matrix_parent_inverse = Matrix(((1.0, 0.0, 0.0, -0.0), (0.0, -4.371e-08, 1.0, 0.0), (0.0, -1.0, -4.371e-08, 0.0), (-0.0, 0.0, -0.0, 1.0)))
ob_wingupperright.location = (0.0, 0.0, 0.0)
ob_wingupperright.rotation_euler = (1.571, -0.0, 0.0)
ob_wingupperright.lineart.crease_threshold = 0.0
ob_wingupperleft.parent = ob_boxleft
ob_wingupperleft.matrix_parent_inverse = Matrix(((1.0, 0.0, 0.0, -0.0), (0.0, -4.371e-08, 1.0, 0.0), (0.0, -1.0, -4.371e-08, 0.0), (-0.0, 0.0, -0.0, 1.0)))
ob_wingupperleft.location = (0.0, 0.0, 0.0)
ob_wingupperleft.rotation_euler = (1.571, -0.0, 0.0)
ob_wingupperleft.lineart.crease_threshold = 0.0
ob_cannonright.parent = ob_basecannonright
ob_cannonright.matrix_parent_inverse = Matrix(((1.0, 0.0, 0.0, -0.0), (0.0, -4.371e-08, 1.0, 0.0), (0.0, -1.0, -4.371e-08, 0.0), (-0.0, 0.0, -0.0, 1.0)))
ob_cannonright.location = (0.0, 0.0, 0.0)
ob_cannonright.rotation_euler = (1.571, -0.0, 0.0)
ob_cannonright.lineart.crease_threshold = 0.0
ob_engineleft.parent = ob_boxleft
ob_engineleft.matrix_parent_inverse = Matrix(((1.0, 0.0, 0.0, -0.0), (0.0, -4.371e-08, 1.0, 0.0), (0.0, -1.0, -4.371e-08, 0.0), (-0.0, 0.0, -0.0, 1.0)))
ob_engineleft.location = (0.0, 0.0, 0.0)
ob_engineleft.rotation_euler = (1.571, -0.0, 0.0)
ob_engineleft.lineart.crease_threshold = 0.0
ob_cannonleft.parent = ob_basecannonleft
ob_cannonleft.matrix_parent_inverse = Matrix(((1.0, 0.0, 0.0, -0.0), (0.0, -4.371e-08, 1.0, 0.0), (0.0, -1.0, -4.371e-08, 0.0), (-0.0, 0.0, -0.0, 1.0)))
ob_cannonleft.location = (0.0, 0.0, 0.0)
ob_cannonleft.rotation_euler = (1.571, -0.0, 0.0)
ob_cannonleft.lineart.crease_threshold = 0.0
ob_engineright.parent = ob_boxright
ob_engineright.matrix_parent_inverse = Matrix(((1.0, 0.0, 0.0, -0.0), (0.0, -4.371e-08, 1.0, 0.0), (0.0, -1.0, -4.371e-08, 0.0), (-0.0, 0.0, -0.0, 1.0)))
ob_engineright.location = (0.0, 0.0, 0.0)
ob_engineright.rotation_euler = (1.571, -0.0, 0.0)
ob_engineright.lineart.crease_threshold = 0.0
ob_tail.parent = ob_hull
ob_tail.matrix_parent_inverse = Matrix(((1.0, 0.0, 0.0, -0.0), (0.0, -4.371e-08, 1.0, 0.0), (0.0, -1.0, -4.371e-08, 0.0), (-0.0, 0.0, -0.0, 1.0)))
ob_tail.location = (0.0, 0.0, 0.0)
ob_tail.rotation_euler = (1.571, -0.0, 0.0)
ob_tail.lineart.crease_threshold = 0.0

# ---- collection membership
col_collection.objects.link(ob_light)
col_collection.objects.link(ob_camera)
col_collection.objects.link(ob_hull)
col_collection.objects.link(ob_basecannonright)
col_collection.objects.link(ob_basecannonleft)
col_collection.objects.link(ob_winglowerleft)
col_collection.objects.link(ob_winglowerright)
col_collection.objects.link(ob_boxright)
col_collection.objects.link(ob_boxleft)
col_collection.objects.link(ob_wingupperright)
col_collection.objects.link(ob_wingupperleft)
col_collection.objects.link(ob_cannonright)
col_collection.objects.link(ob_engineleft)
col_collection.objects.link(ob_cannonleft)
col_collection.objects.link(ob_engineright)
col_collection.objects.link(ob_tail)

# ---- scene / render settings (as saved in the file)
scene.camera = ob_camera
scene.frame_start = 1; scene.frame_end = 250; scene.frame_set(1)
scene.render.engine = 'BLENDER_EEVEE_NEXT'
scene.cycles.use_denoising = False
scene.cycles.samples = 128
scene.cycles.sampling_pattern = 'TABULATED_SOBOL'
scene.cycles.use_adaptive_sampling = False
scene.cycles.use_light_tree = False
scene.view_settings.view_transform = 'Filmic'
bpy.context.view_layer.update()
